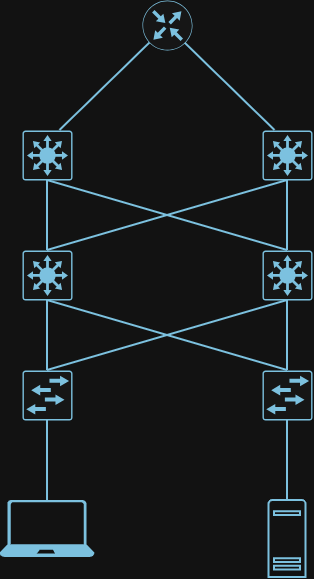

The diagram above was exported from draw.io. Its source (the exported page's mxGraphModel, read from the mxfile embedded in the PNG):
<mxGraphModel dx="1073" dy="622" grid="1" gridSize="10" guides="1" tooltips="1" connect="1" arrows="1" fold="1" page="1" pageScale="1" pageWidth="850" pageHeight="1100" math="0" shadow="0">
  <root>
    <mxCell id="0" />
    <mxCell id="1" parent="0" />
    <mxCell id="tjNNdggt0cPuFUH5-ywV-1" parent="1" style="sketch=0;points=[[0.5,0,0],[1,0.5,0],[0.5,1,0],[0,0.5,0],[0.145,0.145,0],[0.8555,0.145,0],[0.855,0.8555,0],[0.145,0.855,0]];verticalLabelPosition=bottom;html=1;verticalAlign=top;aspect=fixed;align=center;pointerEvents=1;shape=mxgraph.cisco19.rect;prIcon=router;fillColor=#FAFAFA;strokeColor=#005073;perimeter=ellipsePerimeter;labelPerimeter=1;strokeWidth=1;perimeterSpacing=0;" value="" vertex="1">
      <mxGeometry height="50" width="50" x="400" y="110" as="geometry" />
    </mxCell>
    <mxCell id="tjNNdggt0cPuFUH5-ywV-7" parent="1" style="sketch=0;points=[[0.015,0.015,0],[0.985,0.015,0],[0.985,0.985,0],[0.015,0.985,0],[0.25,0,0],[0.5,0,0],[0.75,0,0],[1,0.25,0],[1,0.5,0],[1,0.75,0],[0.75,1,0],[0.5,1,0],[0.25,1,0],[0,0.75,0],[0,0.5,0],[0,0.25,0]];verticalLabelPosition=bottom;html=1;verticalAlign=top;aspect=fixed;align=center;pointerEvents=1;shape=mxgraph.cisco19.rect;prIcon=l3_switch;fillColor=#FAFAFA;strokeColor=#005073;labelPerimeter=1;" value="" vertex="1">
      <mxGeometry height="50" width="50" x="280" y="240" as="geometry" />
    </mxCell>
    <mxCell id="tjNNdggt0cPuFUH5-ywV-8" parent="1" style="sketch=0;points=[[0.015,0.015,0],[0.985,0.015,0],[0.985,0.985,0],[0.015,0.985,0],[0.25,0,0],[0.5,0,0],[0.75,0,0],[1,0.25,0],[1,0.5,0],[1,0.75,0],[0.75,1,0],[0.5,1,0],[0.25,1,0],[0,0.75,0],[0,0.5,0],[0,0.25,0]];verticalLabelPosition=bottom;html=1;verticalAlign=top;aspect=fixed;align=center;pointerEvents=1;shape=mxgraph.cisco19.rect;prIcon=l3_switch;fillColor=#FAFAFA;strokeColor=#005073;labelPerimeter=1;" value="" vertex="1">
      <mxGeometry height="50" width="50" x="520" y="240" as="geometry" />
    </mxCell>
    <mxCell id="tjNNdggt0cPuFUH5-ywV-9" parent="1" style="sketch=0;points=[[0.015,0.015,0],[0.985,0.015,0],[0.985,0.985,0],[0.015,0.985,0],[0.25,0,0],[0.5,0,0],[0.75,0,0],[1,0.25,0],[1,0.5,0],[1,0.75,0],[0.75,1,0],[0.5,1,0],[0.25,1,0],[0,0.75,0],[0,0.5,0],[0,0.25,0]];verticalLabelPosition=bottom;html=1;verticalAlign=top;aspect=fixed;align=center;pointerEvents=1;shape=mxgraph.cisco19.rect;prIcon=l3_switch;fillColor=#FAFAFA;strokeColor=#005073;labelPerimeter=1;" value="" vertex="1">
      <mxGeometry height="50" width="50" x="280" y="360" as="geometry" />
    </mxCell>
    <mxCell id="tjNNdggt0cPuFUH5-ywV-10" parent="1" style="sketch=0;points=[[0.015,0.015,0],[0.985,0.015,0],[0.985,0.985,0],[0.015,0.985,0],[0.25,0,0],[0.5,0,0],[0.75,0,0],[1,0.25,0],[1,0.5,0],[1,0.75,0],[0.75,1,0],[0.5,1,0],[0.25,1,0],[0,0.75,0],[0,0.5,0],[0,0.25,0]];verticalLabelPosition=bottom;html=1;verticalAlign=top;aspect=fixed;align=center;pointerEvents=1;shape=mxgraph.cisco19.rect;prIcon=l3_switch;fillColor=#FAFAFA;strokeColor=#005073;labelPerimeter=1;" value="" vertex="1">
      <mxGeometry height="50" width="50" x="520" y="360" as="geometry" />
    </mxCell>
    <mxCell id="tjNNdggt0cPuFUH5-ywV-11" parent="1" style="sketch=0;points=[[0.015,0.015,0],[0.985,0.015,0],[0.985,0.985,0],[0.015,0.985,0],[0.25,0,0],[0.5,0,0],[0.75,0,0],[1,0.25,0],[1,0.5,0],[1,0.75,0],[0.75,1,0],[0.5,1,0],[0.25,1,0],[0,0.75,0],[0,0.5,0],[0,0.25,0]];verticalLabelPosition=bottom;html=1;verticalAlign=top;aspect=fixed;align=center;pointerEvents=1;shape=mxgraph.cisco19.rect;prIcon=l2_switch;fillColor=#FAFAFA;strokeColor=#005073;labelPerimeter=1;" value="" vertex="1">
      <mxGeometry height="50" width="50" x="280" y="480" as="geometry" />
    </mxCell>
    <mxCell id="tjNNdggt0cPuFUH5-ywV-12" parent="1" style="sketch=0;points=[[0.015,0.015,0],[0.985,0.015,0],[0.985,0.985,0],[0.015,0.985,0],[0.25,0,0],[0.5,0,0],[0.75,0,0],[1,0.25,0],[1,0.5,0],[1,0.75,0],[0.75,1,0],[0.5,1,0],[0.25,1,0],[0,0.75,0],[0,0.5,0],[0,0.25,0]];verticalLabelPosition=bottom;html=1;verticalAlign=top;aspect=fixed;align=center;pointerEvents=1;shape=mxgraph.cisco19.rect;prIcon=l2_switch;fillColor=#FAFAFA;strokeColor=#005073;labelPerimeter=1;" value="" vertex="1">
      <mxGeometry height="50" width="50" x="520" y="480" as="geometry" />
    </mxCell>
    <mxCell id="tjNNdggt0cPuFUH5-ywV-14" parent="1" style="sketch=0;aspect=fixed;pointerEvents=1;shadow=0;dashed=0;html=1;strokeColor=light-dark(#7CC1DF,#7CC1DF);labelPosition=center;verticalLabelPosition=bottom;verticalAlign=top;align=center;fillColor=none;shape=mxgraph.mscae.enterprise.server_generic;labelPerimeter=1;strokeWidth=2;" value="" vertex="1">
      <mxGeometry height="77.08" width="37" x="526.5" y="610" as="geometry" />
    </mxCell>
    <mxCell id="tjNNdggt0cPuFUH5-ywV-15" edge="1" parent="1" source="tjNNdggt0cPuFUH5-ywV-7" style="endArrow=none;html=1;rounded=0;defaultLabelBackgroundColor=page;labelPadding=0 4;strokeWidth=2;entryX=0.145;entryY=0.855;entryDx=0;entryDy=0;entryPerimeter=0;exitX=0.75;exitY=0;exitDx=0;exitDy=0;exitPerimeter=0;strokeColor=light-dark(#000000,#7CC1DF);" target="tjNNdggt0cPuFUH5-ywV-1" value="">
      <mxGeometry height="50" relative="1" width="50" as="geometry">
        <mxPoint x="340" y="210" as="sourcePoint" />
        <mxPoint x="390" y="160" as="targetPoint" />
      </mxGeometry>
    </mxCell>
    <mxCell id="tjNNdggt0cPuFUH5-ywV-16" edge="1" parent="1" source="tjNNdggt0cPuFUH5-ywV-8" style="endArrow=none;html=1;rounded=0;defaultLabelBackgroundColor=page;labelPadding=0 4;strokeWidth=2;exitX=0.25;exitY=0;exitDx=0;exitDy=0;exitPerimeter=0;entryX=0.855;entryY=0.8555;entryDx=0;entryDy=0;entryPerimeter=0;strokeColor=light-dark(#000000,#7CC1DF);" target="tjNNdggt0cPuFUH5-ywV-1" value="">
      <mxGeometry height="50" relative="1" width="50" as="geometry">
        <mxPoint x="328" y="250" as="sourcePoint" />
        <mxPoint x="417" y="190" as="targetPoint" />
      </mxGeometry>
    </mxCell>
    <mxCell id="tjNNdggt0cPuFUH5-ywV-17" edge="1" parent="1" source="tjNNdggt0cPuFUH5-ywV-9" style="endArrow=none;html=1;rounded=0;defaultLabelBackgroundColor=page;labelPadding=0 4;strokeWidth=2;entryX=0.5;entryY=1;entryDx=0;entryDy=0;entryPerimeter=0;exitX=0.5;exitY=0;exitDx=0;exitDy=0;exitPerimeter=0;strokeColor=light-dark(#000000,#7CC1DF);" target="tjNNdggt0cPuFUH5-ywV-7" value="">
      <mxGeometry height="50" relative="1" width="50" as="geometry">
        <mxPoint x="160" y="397" as="sourcePoint" />
        <mxPoint x="249" y="310" as="targetPoint" />
      </mxGeometry>
    </mxCell>
    <mxCell id="tjNNdggt0cPuFUH5-ywV-18" edge="1" parent="1" source="tjNNdggt0cPuFUH5-ywV-11" style="endArrow=none;html=1;rounded=0;defaultLabelBackgroundColor=page;labelPadding=0 4;strokeWidth=2;entryX=0.5;entryY=1;entryDx=0;entryDy=0;entryPerimeter=0;exitX=0.5;exitY=0;exitDx=0;exitDy=0;exitPerimeter=0;strokeColor=light-dark(#000000,#7CC1DF);" target="tjNNdggt0cPuFUH5-ywV-9" value="">
      <mxGeometry height="50" relative="1" width="50" as="geometry">
        <mxPoint x="260" y="490" as="sourcePoint" />
        <mxPoint x="260" y="420" as="targetPoint" />
      </mxGeometry>
    </mxCell>
    <mxCell id="tjNNdggt0cPuFUH5-ywV-19" edge="1" parent="1" source="m5oqBCYYK7H5ystw4MGx-1" style="endArrow=none;html=1;rounded=0;defaultLabelBackgroundColor=page;labelPadding=0 4;strokeWidth=2;entryX=0.5;entryY=1;entryDx=0;entryDy=0;entryPerimeter=0;exitX=0.5;exitY=0;exitDx=0;exitDy=0;exitPerimeter=0;strokeColor=light-dark(#000000,#7CC1DF);" target="tjNNdggt0cPuFUH5-ywV-11" value="">
      <mxGeometry height="50" relative="1" width="50" as="geometry">
        <mxPoint x="305" y="610" as="sourcePoint" />
        <mxPoint x="200" y="560" as="targetPoint" />
      </mxGeometry>
    </mxCell>
    <mxCell id="tjNNdggt0cPuFUH5-ywV-20" edge="1" parent="1" source="tjNNdggt0cPuFUH5-ywV-14" style="endArrow=none;html=1;rounded=0;defaultLabelBackgroundColor=page;labelPadding=0 4;strokeWidth=2;entryX=0.5;entryY=1;entryDx=0;entryDy=0;entryPerimeter=0;exitX=0.5;exitY=0;exitDx=0;exitDy=0;exitPerimeter=0;strokeColor=light-dark(#000000,#7CC1DF);" target="tjNNdggt0cPuFUH5-ywV-12" value="">
      <mxGeometry height="50" relative="1" width="50" as="geometry">
        <mxPoint x="650" y="620" as="sourcePoint" />
        <mxPoint x="650" y="550" as="targetPoint" />
      </mxGeometry>
    </mxCell>
    <mxCell id="tjNNdggt0cPuFUH5-ywV-21" edge="1" parent="1" source="tjNNdggt0cPuFUH5-ywV-12" style="endArrow=none;html=1;rounded=0;defaultLabelBackgroundColor=page;labelPadding=0 4;strokeWidth=2;entryX=0.5;entryY=1;entryDx=0;entryDy=0;entryPerimeter=0;exitX=0.5;exitY=0;exitDx=0;exitDy=0;exitPerimeter=0;strokeColor=light-dark(#000000,#7CC1DF);" target="tjNNdggt0cPuFUH5-ywV-10" value="">
      <mxGeometry height="50" relative="1" width="50" as="geometry">
        <mxPoint x="690" y="480" as="sourcePoint" />
        <mxPoint x="690" y="410" as="targetPoint" />
      </mxGeometry>
    </mxCell>
    <mxCell id="tjNNdggt0cPuFUH5-ywV-22" edge="1" parent="1" source="tjNNdggt0cPuFUH5-ywV-10" style="endArrow=none;html=1;rounded=0;defaultLabelBackgroundColor=page;labelPadding=0 4;strokeWidth=2;entryX=0.5;entryY=1;entryDx=0;entryDy=0;entryPerimeter=0;exitX=0.5;exitY=0;exitDx=0;exitDy=0;exitPerimeter=0;strokeColor=light-dark(#000000,#7CC1DF);" target="tjNNdggt0cPuFUH5-ywV-8" value="">
      <mxGeometry height="50" relative="1" width="50" as="geometry">
        <mxPoint x="680" y="420" as="sourcePoint" />
        <mxPoint x="680" y="350" as="targetPoint" />
      </mxGeometry>
    </mxCell>
    <mxCell id="tjNNdggt0cPuFUH5-ywV-23" edge="1" parent="1" source="tjNNdggt0cPuFUH5-ywV-12" style="endArrow=none;html=1;rounded=0;defaultLabelBackgroundColor=page;labelPadding=0 4;strokeWidth=2;entryX=0.5;entryY=1;entryDx=0;entryDy=0;entryPerimeter=0;exitX=0.5;exitY=0;exitDx=0;exitDy=0;exitPerimeter=0;strokeColor=light-dark(#000000,#7CC1DF);" target="tjNNdggt0cPuFUH5-ywV-9" value="">
      <mxGeometry height="50" relative="1" width="50" as="geometry">
        <mxPoint x="390" y="510" as="sourcePoint" />
        <mxPoint x="390" y="440" as="targetPoint" />
      </mxGeometry>
    </mxCell>
    <mxCell id="tjNNdggt0cPuFUH5-ywV-24" edge="1" parent="1" source="tjNNdggt0cPuFUH5-ywV-11" style="endArrow=none;html=1;rounded=0;defaultLabelBackgroundColor=page;labelPadding=0 4;strokeWidth=2;entryX=0.5;entryY=1;entryDx=0;entryDy=0;entryPerimeter=0;exitX=0.5;exitY=0;exitDx=0;exitDy=0;exitPerimeter=0;strokeColor=light-dark(#000000,#7CC1DF);" target="tjNNdggt0cPuFUH5-ywV-10" value="">
      <mxGeometry height="50" relative="1" width="50" as="geometry">
        <mxPoint x="430" y="470" as="sourcePoint" />
        <mxPoint x="430" y="400" as="targetPoint" />
      </mxGeometry>
    </mxCell>
    <mxCell id="tjNNdggt0cPuFUH5-ywV-25" edge="1" parent="1" source="tjNNdggt0cPuFUH5-ywV-10" style="endArrow=none;html=1;rounded=0;defaultLabelBackgroundColor=page;labelPadding=0 4;strokeWidth=2;entryX=0.5;entryY=1;entryDx=0;entryDy=0;entryPerimeter=0;exitX=0.5;exitY=0;exitDx=0;exitDy=0;exitPerimeter=0;strokeColor=light-dark(#000000,#7CC1DF);" target="tjNNdggt0cPuFUH5-ywV-7" value="">
      <mxGeometry height="50" relative="1" width="50" as="geometry">
        <mxPoint x="450" y="330" as="sourcePoint" />
        <mxPoint x="450" y="260" as="targetPoint" />
      </mxGeometry>
    </mxCell>
    <mxCell id="tjNNdggt0cPuFUH5-ywV-26" edge="1" parent="1" source="tjNNdggt0cPuFUH5-ywV-9" style="endArrow=none;html=1;rounded=0;defaultLabelBackgroundColor=page;labelPadding=0 4;strokeWidth=2;exitX=0.5;exitY=0;exitDx=0;exitDy=0;exitPerimeter=0;strokeColor=light-dark(#000000,#7CC1DF);entryX=0.5;entryY=1;entryDx=0;entryDy=0;entryPerimeter=0;" target="tjNNdggt0cPuFUH5-ywV-8" value="">
      <mxGeometry height="50" relative="1" width="50" as="geometry">
        <mxPoint x="380" y="370" as="sourcePoint" />
        <mxPoint x="480" y="290" as="targetPoint" />
      </mxGeometry>
    </mxCell>
    <mxCell id="m5oqBCYYK7H5ystw4MGx-1" parent="1" style="sketch=0;aspect=fixed;pointerEvents=1;shadow=0;dashed=0;html=1;strokeColor=none;labelPosition=center;verticalLabelPosition=bottom;verticalAlign=top;align=center;fillColor=light-dark(#00188D,#7CC1DF);shape=mxgraph.azure.laptop;labelPerimeter=1;" value="" vertex="1">
      <mxGeometry height="57.08" width="95.13" x="257.44" y="610" as="geometry" />
    </mxCell>
  </root>
</mxGraphModel>